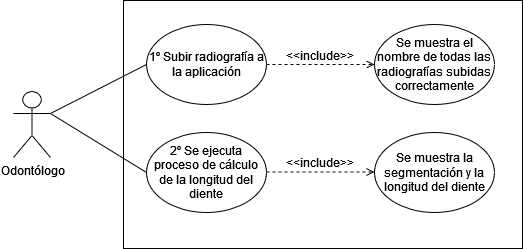

The diagram above was exported from draw.io. Its source (the exported page's mxGraphModel, read from the mxfile embedded in the PNG):
<mxGraphModel dx="868" dy="468" grid="0" gridSize="10" guides="1" tooltips="1" connect="1" arrows="1" fold="1" page="1" pageScale="1" pageWidth="827" pageHeight="1169" math="0" shadow="0">
  <root>
    <mxCell id="0" />
    <mxCell id="1" parent="0" />
    <mxCell id="MCD7PsRjgKfCh_osiSQe-8" value="" style="rounded=0;whiteSpace=wrap;html=1;" vertex="1" parent="1">
      <mxGeometry x="214" y="75" width="399" height="248" as="geometry" />
    </mxCell>
    <mxCell id="MCD7PsRjgKfCh_osiSQe-9" style="rounded=0;orthogonalLoop=1;jettySize=auto;html=1;exitX=1;exitY=0.3333333333333333;exitDx=0;exitDy=0;exitPerimeter=0;entryX=0;entryY=0.5;entryDx=0;entryDy=0;endArrow=none;endFill=0;" edge="1" parent="1" source="MCD7PsRjgKfCh_osiSQe-1" target="MCD7PsRjgKfCh_osiSQe-4">
      <mxGeometry relative="1" as="geometry" />
    </mxCell>
    <mxCell id="MCD7PsRjgKfCh_osiSQe-11" style="edgeStyle=none;rounded=0;orthogonalLoop=1;jettySize=auto;html=1;exitX=1;exitY=0.3333333333333333;exitDx=0;exitDy=0;exitPerimeter=0;entryX=0;entryY=0.5;entryDx=0;entryDy=0;endArrow=none;endFill=0;" edge="1" parent="1" source="MCD7PsRjgKfCh_osiSQe-1" target="MCD7PsRjgKfCh_osiSQe-6">
      <mxGeometry relative="1" as="geometry" />
    </mxCell>
    <object label="Odontólogo" id="MCD7PsRjgKfCh_osiSQe-1">
      <mxCell style="shape=umlActor;verticalLabelPosition=bottom;verticalAlign=top;html=1;outlineConnect=0;" vertex="1" parent="1">
        <mxGeometry x="104" y="166" width="37" height="66" as="geometry" />
      </mxCell>
    </object>
    <mxCell id="MCD7PsRjgKfCh_osiSQe-4" value="1º Subir radiografía a la aplicación" style="ellipse;whiteSpace=wrap;html=1;" vertex="1" parent="1">
      <mxGeometry x="237" y="99" width="120" height="80" as="geometry" />
    </mxCell>
    <mxCell id="MCD7PsRjgKfCh_osiSQe-5" value="Se muestra el nombre de todas las radiografías subidas correctamente" style="ellipse;whiteSpace=wrap;html=1;" vertex="1" parent="1">
      <mxGeometry x="465" y="99" width="120" height="80" as="geometry" />
    </mxCell>
    <mxCell id="MCD7PsRjgKfCh_osiSQe-6" value="2º Se ejecuta proceso de cálculo de la longitud del diente" style="ellipse;whiteSpace=wrap;html=1;" vertex="1" parent="1">
      <mxGeometry x="237" y="207" width="120" height="80" as="geometry" />
    </mxCell>
    <mxCell id="MCD7PsRjgKfCh_osiSQe-7" value="Se muestra la segmentación y la longitud del diente" style="ellipse;whiteSpace=wrap;html=1;" vertex="1" parent="1">
      <mxGeometry x="465" y="207" width="120" height="80" as="geometry" />
    </mxCell>
    <mxCell id="MCD7PsRjgKfCh_osiSQe-12" value="" style="endArrow=open;dashed=1;html=1;rounded=0;entryX=0;entryY=0.5;entryDx=0;entryDy=0;exitX=1;exitY=0.5;exitDx=0;exitDy=0;endFill=0;" edge="1" parent="1" source="MCD7PsRjgKfCh_osiSQe-4" target="MCD7PsRjgKfCh_osiSQe-5">
      <mxGeometry width="50" height="50" relative="1" as="geometry">
        <mxPoint x="388" y="297" as="sourcePoint" />
        <mxPoint x="438" y="247" as="targetPoint" />
      </mxGeometry>
    </mxCell>
    <mxCell id="MCD7PsRjgKfCh_osiSQe-13" value="" style="endArrow=open;dashed=1;html=1;rounded=0;entryX=0;entryY=0.5;entryDx=0;entryDy=0;exitX=1;exitY=0.5;exitDx=0;exitDy=0;endFill=0;" edge="1" parent="1">
      <mxGeometry width="50" height="50" relative="1" as="geometry">
        <mxPoint x="357" y="246.5" as="sourcePoint" />
        <mxPoint x="465" y="246.5" as="targetPoint" />
      </mxGeometry>
    </mxCell>
    <mxCell id="MCD7PsRjgKfCh_osiSQe-14" value="&amp;lt;&amp;lt;include&amp;gt;&amp;gt;" style="text;html=1;strokeColor=none;fillColor=none;align=center;verticalAlign=middle;whiteSpace=wrap;rounded=0;" vertex="1" parent="1">
      <mxGeometry x="381" y="115" width="60" height="30" as="geometry" />
    </mxCell>
    <mxCell id="MCD7PsRjgKfCh_osiSQe-15" value="&amp;lt;&amp;lt;include&amp;gt;&amp;gt;" style="text;html=1;strokeColor=none;fillColor=none;align=center;verticalAlign=middle;whiteSpace=wrap;rounded=0;" vertex="1" parent="1">
      <mxGeometry x="381" y="222" width="60" height="30" as="geometry" />
    </mxCell>
  </root>
</mxGraphModel>